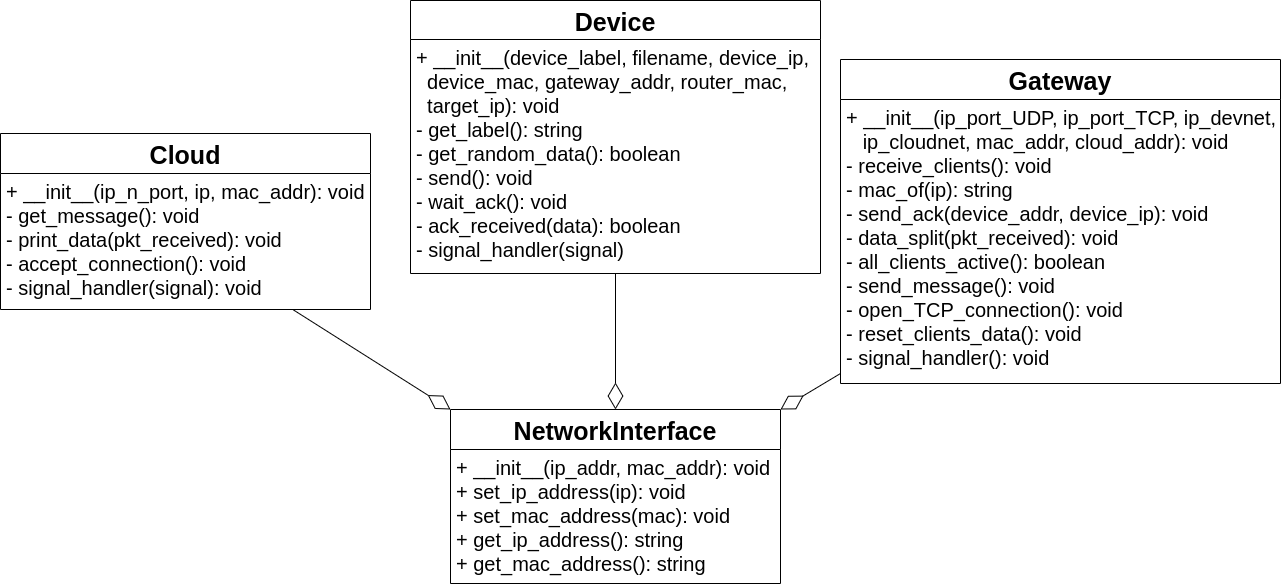

The diagram above was exported from draw.io. Its source (the exported page's mxGraphModel, read from the mxfile embedded in the PNG):
<mxGraphModel dx="1888" dy="608" grid="1" gridSize="10" guides="1" tooltips="1" connect="1" arrows="1" fold="1" page="1" pageScale="1" pageWidth="850" pageHeight="1100" math="0" shadow="0">
  <root>
    <mxCell id="0" />
    <mxCell id="1" parent="0" />
    <mxCell id="-xsxaylfpBDSK6zXCFPs-17" value="NetworkInterface&#10;" style="swimlane;fontStyle=1;align=center;verticalAlign=top;childLayout=stackLayout;horizontal=1;startSize=40;horizontalStack=0;resizeParent=1;resizeParentMax=0;resizeLast=0;collapsible=1;marginBottom=0;fontSize=25;" parent="1" vertex="1">
      <mxGeometry x="-30" y="540" width="330" height="174" as="geometry" />
    </mxCell>
    <mxCell id="-xsxaylfpBDSK6zXCFPs-19" value="+ __init__(ip_addr, mac_addr): void&#10;+ set_ip_address(ip): void&#10;+ set_mac_address(mac): void&#10;+ get_ip_address(): string&#10;+ get_mac_address(): string&#10;" style="text;strokeColor=none;fillColor=none;align=left;verticalAlign=top;spacingLeft=4;spacingRight=4;overflow=hidden;rotatable=0;points=[[0,0.5],[1,0.5]];portConstraint=eastwest;fontSize=20;" parent="-xsxaylfpBDSK6zXCFPs-17" vertex="1">
      <mxGeometry y="40" width="330" height="134" as="geometry" />
    </mxCell>
    <mxCell id="-xsxaylfpBDSK6zXCFPs-20" value="Cloud" style="swimlane;fontStyle=1;align=center;verticalAlign=top;childLayout=stackLayout;horizontal=1;startSize=40;horizontalStack=0;resizeParent=1;resizeParentMax=0;resizeLast=0;collapsible=1;marginBottom=0;fontSize=25;" parent="1" vertex="1">
      <mxGeometry x="-480" y="264" width="370" height="176" as="geometry" />
    </mxCell>
    <mxCell id="-xsxaylfpBDSK6zXCFPs-21" value="+ __init__(ip_n_port, ip, mac_addr): void&#10;- get_message(): void&#10;- print_data(pkt_received): void&#10;- accept_connection(): void&#10;- signal_handler(signal): void&#10;" style="text;strokeColor=none;fillColor=none;align=left;verticalAlign=top;spacingLeft=4;spacingRight=4;overflow=hidden;rotatable=0;points=[[0,0.5],[1,0.5]];portConstraint=eastwest;fontSize=20;" parent="-xsxaylfpBDSK6zXCFPs-20" vertex="1">
      <mxGeometry y="40" width="370" height="136" as="geometry" />
    </mxCell>
    <mxCell id="-xsxaylfpBDSK6zXCFPs-22" value="Gateway" style="swimlane;fontStyle=1;align=center;verticalAlign=top;childLayout=stackLayout;horizontal=1;startSize=40;horizontalStack=0;resizeParent=1;resizeParentMax=0;resizeLast=0;collapsible=1;marginBottom=0;fontSize=25;" parent="1" vertex="1">
      <mxGeometry x="360" y="190" width="440" height="324" as="geometry" />
    </mxCell>
    <mxCell id="-xsxaylfpBDSK6zXCFPs-23" value="+ __init__(ip_port_UDP, ip_port_TCP, ip_devnet, &#10;   ip_cloudnet, mac_addr, cloud_addr): void&#10;- receive_clients(): void&#10;- mac_of(ip): string&#10;- send_ack(device_addr, device_ip): void&#10;- data_split(pkt_received): void&#10;- all_clients_active(): boolean&#10;- send_message(): void&#10;- open_TCP_connection(): void&#10;- reset_clients_data(): void&#10;- signal_handler(): void&#10;" style="text;strokeColor=none;fillColor=none;align=left;verticalAlign=top;spacingLeft=4;spacingRight=4;overflow=hidden;rotatable=0;points=[[0,0.5],[1,0.5]];portConstraint=eastwest;fontSize=20;" parent="-xsxaylfpBDSK6zXCFPs-22" vertex="1">
      <mxGeometry y="40" width="440" height="284" as="geometry" />
    </mxCell>
    <mxCell id="-xsxaylfpBDSK6zXCFPs-24" value="Device&#10;" style="swimlane;fontStyle=1;align=center;verticalAlign=top;childLayout=stackLayout;horizontal=1;startSize=39;horizontalStack=0;resizeParent=1;resizeParentMax=0;resizeLast=0;collapsible=1;marginBottom=0;fontSize=25;" parent="1" vertex="1">
      <mxGeometry x="-70" y="131" width="410" height="273" as="geometry" />
    </mxCell>
    <mxCell id="-xsxaylfpBDSK6zXCFPs-25" value="+ __init__(device_label, filename, device_ip, &#10;  device_mac, gateway_addr, router_mac,&#10;  target_ip): void&#10;- get_label(): string&#10;- get_random_data(): boolean&#10;- send(): void&#10;- wait_ack(): void&#10;- ack_received(data): boolean &#10;- signal_handler(signal)" style="text;strokeColor=none;fillColor=none;align=left;verticalAlign=top;spacingLeft=4;spacingRight=4;overflow=hidden;rotatable=0;points=[[0,0.5],[1,0.5]];portConstraint=eastwest;fontSize=20;" parent="-xsxaylfpBDSK6zXCFPs-24" vertex="1">
      <mxGeometry y="39" width="410" height="234" as="geometry" />
    </mxCell>
    <mxCell id="-xsxaylfpBDSK6zXCFPs-26" value="" style="endArrow=diamondThin;endFill=0;endSize=24;html=1;entryX=0;entryY=0;entryDx=0;entryDy=0;" parent="1" source="-xsxaylfpBDSK6zXCFPs-21" target="-xsxaylfpBDSK6zXCFPs-17" edge="1">
      <mxGeometry width="160" relative="1" as="geometry">
        <mxPoint x="-120" y="360" as="sourcePoint" />
        <mxPoint x="-120" y="546" as="targetPoint" />
      </mxGeometry>
    </mxCell>
    <mxCell id="-xsxaylfpBDSK6zXCFPs-27" value="" style="endArrow=diamondThin;endFill=0;endSize=24;html=1;" parent="1" target="-xsxaylfpBDSK6zXCFPs-17" edge="1" source="-xsxaylfpBDSK6zXCFPs-25">
      <mxGeometry width="160" relative="1" as="geometry">
        <mxPoint x="119" y="361" as="sourcePoint" />
        <mxPoint x="120" y="480" as="targetPoint" />
      </mxGeometry>
    </mxCell>
    <mxCell id="-xsxaylfpBDSK6zXCFPs-28" value="" style="endArrow=diamondThin;endFill=0;endSize=24;html=1;entryX=1;entryY=0;entryDx=0;entryDy=0;" parent="1" source="-xsxaylfpBDSK6zXCFPs-23" target="-xsxaylfpBDSK6zXCFPs-17" edge="1">
      <mxGeometry width="160" relative="1" as="geometry">
        <mxPoint x="190" y="294" as="sourcePoint" />
        <mxPoint x="190" y="480" as="targetPoint" />
      </mxGeometry>
    </mxCell>
  </root>
</mxGraphModel>